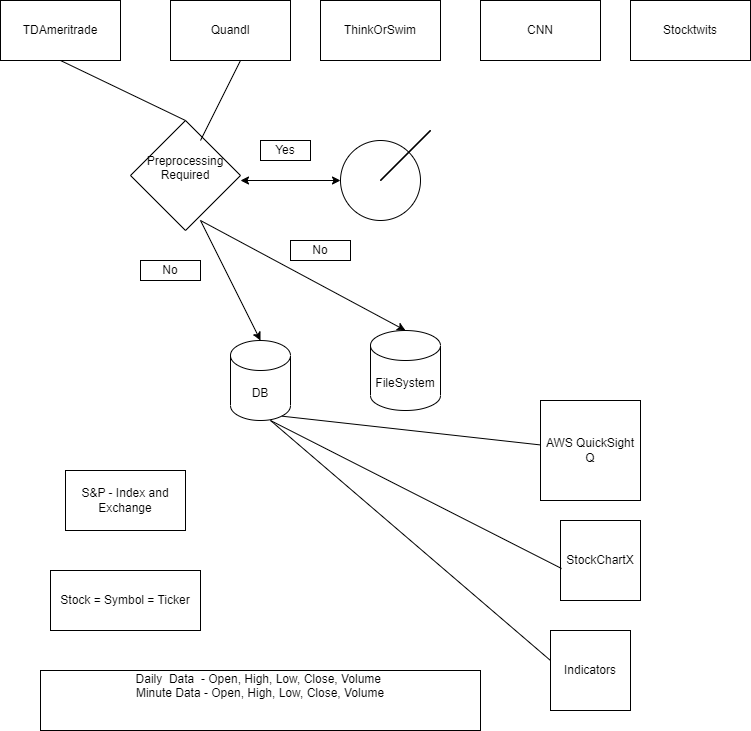

The diagram above was exported from draw.io. Its source (the exported page's mxGraphModel, read from the mxfile embedded in the PNG):
<mxGraphModel dx="880" dy="452" grid="1" gridSize="10" guides="1" tooltips="1" connect="1" arrows="1" fold="1" page="1" pageScale="1" pageWidth="827" pageHeight="1169" math="0" shadow="0">
  <root>
    <mxCell id="0" />
    <mxCell id="1" parent="0" />
    <mxCell id="t5gHhz4TpsaFQ-1lodNV-1" value="TDAmeritrade" style="rounded=0;whiteSpace=wrap;html=1;" parent="1" vertex="1">
      <mxGeometry x="10" y="10" width="120" height="60" as="geometry" />
    </mxCell>
    <mxCell id="t5gHhz4TpsaFQ-1lodNV-2" value="Quandl" style="rounded=0;whiteSpace=wrap;html=1;" parent="1" vertex="1">
      <mxGeometry x="180" y="10" width="120" height="60" as="geometry" />
    </mxCell>
    <mxCell id="t5gHhz4TpsaFQ-1lodNV-3" value="ThinkOrSwim" style="rounded=0;whiteSpace=wrap;html=1;" parent="1" vertex="1">
      <mxGeometry x="330" y="10" width="120" height="60" as="geometry" />
    </mxCell>
    <mxCell id="t5gHhz4TpsaFQ-1lodNV-4" value="CNN" style="rounded=0;whiteSpace=wrap;html=1;" parent="1" vertex="1">
      <mxGeometry x="490" y="10" width="120" height="60" as="geometry" />
    </mxCell>
    <mxCell id="t5gHhz4TpsaFQ-1lodNV-5" value="Stocktwits" style="rounded=0;whiteSpace=wrap;html=1;" parent="1" vertex="1">
      <mxGeometry x="640" y="10" width="120" height="60" as="geometry" />
    </mxCell>
    <mxCell id="t5gHhz4TpsaFQ-1lodNV-6" value="" style="ellipse;whiteSpace=wrap;html=1;aspect=fixed;" parent="1" vertex="1">
      <mxGeometry x="350" y="150" width="80" height="80" as="geometry" />
    </mxCell>
    <mxCell id="t5gHhz4TpsaFQ-1lodNV-7" value="DB" style="shape=cylinder3;whiteSpace=wrap;html=1;boundedLbl=1;backgroundOutline=1;size=15;" parent="1" vertex="1">
      <mxGeometry x="240" y="350" width="60" height="80" as="geometry" />
    </mxCell>
    <mxCell id="t5gHhz4TpsaFQ-1lodNV-8" value="FileSystem" style="shape=cylinder3;whiteSpace=wrap;html=1;boundedLbl=1;backgroundOutline=1;size=15;" parent="1" vertex="1">
      <mxGeometry x="380" y="340" width="70" height="80" as="geometry" />
    </mxCell>
    <mxCell id="t5gHhz4TpsaFQ-1lodNV-9" value="Preprocessing Required&lt;br&gt;&lt;br&gt;" style="rhombus;whiteSpace=wrap;html=1;" parent="1" vertex="1">
      <mxGeometry x="140" y="130" width="110" height="110" as="geometry" />
    </mxCell>
    <mxCell id="t5gHhz4TpsaFQ-1lodNV-11" value="" style="endArrow=none;html=1;rounded=0;exitX=0.5;exitY=0;exitDx=0;exitDy=0;entryX=0.5;entryY=1;entryDx=0;entryDy=0;" parent="1" source="t5gHhz4TpsaFQ-1lodNV-9" target="t5gHhz4TpsaFQ-1lodNV-1" edge="1">
      <mxGeometry width="50" height="50" relative="1" as="geometry">
        <mxPoint x="30" y="110" as="sourcePoint" />
        <mxPoint x="80" y="60" as="targetPoint" />
      </mxGeometry>
    </mxCell>
    <mxCell id="t5gHhz4TpsaFQ-1lodNV-16" value="" style="endArrow=none;html=1;rounded=0;" parent="1" edge="1">
      <mxGeometry width="50" height="50" relative="1" as="geometry">
        <mxPoint x="210" y="150" as="sourcePoint" />
        <mxPoint x="250" y="70" as="targetPoint" />
      </mxGeometry>
    </mxCell>
    <mxCell id="t5gHhz4TpsaFQ-1lodNV-20" value="" style="endArrow=classic;startArrow=classic;html=1;rounded=0;entryX=0;entryY=0.5;entryDx=0;entryDy=0;" parent="1" target="t5gHhz4TpsaFQ-1lodNV-6" edge="1">
      <mxGeometry width="50" height="50" relative="1" as="geometry">
        <mxPoint x="250" y="190" as="sourcePoint" />
        <mxPoint x="300" y="140" as="targetPoint" />
      </mxGeometry>
    </mxCell>
    <mxCell id="t5gHhz4TpsaFQ-1lodNV-21" value="" style="endArrow=classic;startArrow=classic;html=1;rounded=0;exitX=0.5;exitY=0;exitDx=0;exitDy=0;exitPerimeter=0;entryX=0.5;entryY=0;entryDx=0;entryDy=0;entryPerimeter=0;" parent="1" source="t5gHhz4TpsaFQ-1lodNV-7" target="t5gHhz4TpsaFQ-1lodNV-8" edge="1">
      <mxGeometry width="50" height="50" relative="1" as="geometry">
        <mxPoint x="390" y="260" as="sourcePoint" />
        <mxPoint x="440" y="210" as="targetPoint" />
        <Array as="points">
          <mxPoint x="210" y="230" />
        </Array>
      </mxGeometry>
    </mxCell>
    <mxCell id="t5gHhz4TpsaFQ-1lodNV-22" value="Yes" style="whiteSpace=wrap;html=1;" parent="1" vertex="1">
      <mxGeometry x="270" y="150" width="50" height="20" as="geometry" />
    </mxCell>
    <mxCell id="t5gHhz4TpsaFQ-1lodNV-23" value="No&lt;br&gt;" style="whiteSpace=wrap;html=1;" parent="1" vertex="1">
      <mxGeometry x="150" y="270" width="60" height="20" as="geometry" />
    </mxCell>
    <mxCell id="t5gHhz4TpsaFQ-1lodNV-24" value="No&lt;br&gt;" style="whiteSpace=wrap;html=1;" parent="1" vertex="1">
      <mxGeometry x="300" y="250" width="60" height="20" as="geometry" />
    </mxCell>
    <mxCell id="t5gHhz4TpsaFQ-1lodNV-25" value="Daily&amp;nbsp; Data&amp;nbsp; - Open, High, Low, Close, Volume&amp;nbsp;&lt;br&gt;Minute Data - Open, High, Low, Close, Volume&lt;br&gt;&amp;nbsp;&lt;br&gt;&amp;nbsp;" style="rounded=0;whiteSpace=wrap;html=1;" parent="1" vertex="1">
      <mxGeometry x="50" y="680" width="440" height="60" as="geometry" />
    </mxCell>
    <mxCell id="t5gHhz4TpsaFQ-1lodNV-26" value="Stock = Symbol = Ticker" style="rounded=0;whiteSpace=wrap;html=1;" parent="1" vertex="1">
      <mxGeometry x="60" y="580" width="150" height="60" as="geometry" />
    </mxCell>
    <mxCell id="t5gHhz4TpsaFQ-1lodNV-27" value="S&amp;amp;P - Index and Exchange" style="rounded=0;whiteSpace=wrap;html=1;" parent="1" vertex="1">
      <mxGeometry x="75" y="480" width="120" height="60" as="geometry" />
    </mxCell>
    <mxCell id="t5gHhz4TpsaFQ-1lodNV-28" value="" style="endArrow=none;html=1;rounded=0;exitX=0.855;exitY=1;exitDx=0;exitDy=-4.35;exitPerimeter=0;" parent="1" source="t5gHhz4TpsaFQ-1lodNV-7" target="t5gHhz4TpsaFQ-1lodNV-29" edge="1">
      <mxGeometry width="50" height="50" relative="1" as="geometry">
        <mxPoint x="390" y="500" as="sourcePoint" />
        <mxPoint x="280" y="430" as="targetPoint" />
      </mxGeometry>
    </mxCell>
    <mxCell id="t5gHhz4TpsaFQ-1lodNV-29" value="AWS QuickSight Q" style="whiteSpace=wrap;html=1;aspect=fixed;" parent="1" vertex="1">
      <mxGeometry x="550" y="410" width="100" height="100" as="geometry" />
    </mxCell>
    <mxCell id="t5gHhz4TpsaFQ-1lodNV-30" value="StockChartX" style="whiteSpace=wrap;html=1;aspect=fixed;" parent="1" vertex="1">
      <mxGeometry x="570" y="530" width="80" height="80" as="geometry" />
    </mxCell>
    <mxCell id="t5gHhz4TpsaFQ-1lodNV-31" value="" style="endArrow=none;html=1;rounded=0;entryX=0.013;entryY=0.6;entryDx=0;entryDy=0;entryPerimeter=0;" parent="1" target="t5gHhz4TpsaFQ-1lodNV-30" edge="1">
      <mxGeometry width="50" height="50" relative="1" as="geometry">
        <mxPoint x="560" y="670" as="sourcePoint" />
        <mxPoint x="440" y="450" as="targetPoint" />
        <Array as="points">
          <mxPoint x="280" y="430" />
        </Array>
      </mxGeometry>
    </mxCell>
    <mxCell id="t5gHhz4TpsaFQ-1lodNV-32" value="Indicators" style="whiteSpace=wrap;html=1;aspect=fixed;" parent="1" vertex="1">
      <mxGeometry x="560" y="640" width="80" height="80" as="geometry" />
    </mxCell>
    <mxCell id="t5gHhz4TpsaFQ-1lodNV-33" value="" style="endArrow=none;html=1;rounded=0;" parent="1" edge="1">
      <mxGeometry width="50" height="50" relative="1" as="geometry">
        <mxPoint x="390" y="190" as="sourcePoint" />
        <mxPoint x="440" y="140" as="targetPoint" />
      </mxGeometry>
    </mxCell>
    <mxCell id="t5gHhz4TpsaFQ-1lodNV-34" value="" style="endArrow=none;html=1;rounded=0;" parent="1" edge="1">
      <mxGeometry width="50" height="50" relative="1" as="geometry">
        <mxPoint x="390" y="190" as="sourcePoint" />
        <mxPoint x="440" y="140" as="targetPoint" />
      </mxGeometry>
    </mxCell>
    <mxCell id="t5gHhz4TpsaFQ-1lodNV-35" value="" style="endArrow=none;html=1;rounded=0;" parent="1" edge="1">
      <mxGeometry width="50" height="50" relative="1" as="geometry">
        <mxPoint x="390" y="190" as="sourcePoint" />
        <mxPoint x="440" y="140" as="targetPoint" />
      </mxGeometry>
    </mxCell>
  </root>
</mxGraphModel>